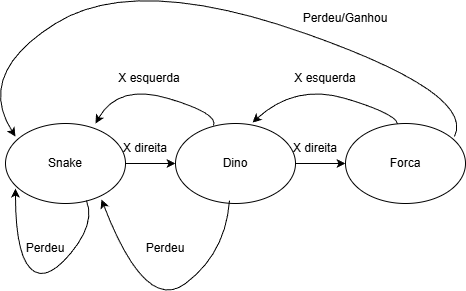

The diagram above was exported from draw.io. Its source (the exported page's mxGraphModel, read from the mxfile embedded in the PNG):
<mxGraphModel dx="1579" dy="754" grid="1" gridSize="10" guides="1" tooltips="1" connect="1" arrows="1" fold="1" page="1" pageScale="1" pageWidth="827" pageHeight="1169" math="0" shadow="0">
  <root>
    <mxCell id="0" />
    <mxCell id="1" parent="0" />
    <mxCell id="RLymqSAo83LSuA3s6gie-7" edge="1" parent="1" source="RLymqSAo83LSuA3s6gie-3" style="edgeStyle=orthogonalEdgeStyle;rounded=0;orthogonalLoop=1;jettySize=auto;html=1;exitX=1;exitY=0.5;exitDx=0;exitDy=0;entryX=0;entryY=0.5;entryDx=0;entryDy=0;" target="RLymqSAo83LSuA3s6gie-4">
      <mxGeometry relative="1" as="geometry" />
    </mxCell>
    <mxCell id="RLymqSAo83LSuA3s6gie-3" parent="1" style="ellipse;whiteSpace=wrap;html=1;" value="Snake" vertex="1">
      <mxGeometry height="80" width="120" x="230" y="200" as="geometry" />
    </mxCell>
    <mxCell id="RLymqSAo83LSuA3s6gie-8" edge="1" parent="1" source="RLymqSAo83LSuA3s6gie-4" style="edgeStyle=orthogonalEdgeStyle;rounded=0;orthogonalLoop=1;jettySize=auto;html=1;exitX=1;exitY=0.5;exitDx=0;exitDy=0;entryX=0;entryY=0.5;entryDx=0;entryDy=0;" target="RLymqSAo83LSuA3s6gie-5">
      <mxGeometry relative="1" as="geometry" />
    </mxCell>
    <mxCell id="RLymqSAo83LSuA3s6gie-4" parent="1" style="ellipse;whiteSpace=wrap;html=1;" value="Dino" vertex="1">
      <mxGeometry height="80" width="120" x="400" y="200" as="geometry" />
    </mxCell>
    <mxCell id="RLymqSAo83LSuA3s6gie-5" parent="1" style="ellipse;whiteSpace=wrap;html=1;" value="Forca" vertex="1">
      <mxGeometry height="80" width="120" x="570" y="200" as="geometry" />
    </mxCell>
    <mxCell id="RLymqSAo83LSuA3s6gie-13" edge="1" parent="1" source="RLymqSAo83LSuA3s6gie-5" style="curved=1;endArrow=classic;html=1;rounded=0;entryX=0.642;entryY=-0.012;entryDx=0;entryDy=0;entryPerimeter=0;" target="RLymqSAo83LSuA3s6gie-4" value="">
      <mxGeometry height="50" relative="1" width="50" as="geometry">
        <Array as="points">
          <mxPoint x="620" y="190" />
          <mxPoint x="520" y="160" />
        </Array>
        <mxPoint x="650" y="220" as="sourcePoint" />
        <mxPoint x="470" y="210" as="targetPoint" />
      </mxGeometry>
    </mxCell>
    <mxCell id="RLymqSAo83LSuA3s6gie-14" edge="1" parent="1" source="RLymqSAo83LSuA3s6gie-4" style="curved=1;endArrow=classic;html=1;rounded=0;exitX=0.317;exitY=0.025;exitDx=0;exitDy=0;exitPerimeter=0;" value="">
      <mxGeometry height="50" relative="1" width="50" as="geometry">
        <Array as="points">
          <mxPoint x="443" y="190" />
          <mxPoint x="343" y="160" />
        </Array>
        <mxPoint x="447" y="220" as="sourcePoint" />
        <mxPoint x="320" y="200" as="targetPoint" />
      </mxGeometry>
    </mxCell>
    <mxCell id="RLymqSAo83LSuA3s6gie-15" edge="1" parent="1" source="RLymqSAo83LSuA3s6gie-5" style="curved=1;endArrow=classic;html=1;rounded=0;entryX=0.083;entryY=0.163;entryDx=0;entryDy=0;entryPerimeter=0;exitX=0.908;exitY=0.163;exitDx=0;exitDy=0;exitPerimeter=0;" target="RLymqSAo83LSuA3s6gie-3" value="">
      <mxGeometry height="50" relative="1" width="50" as="geometry">
        <Array as="points">
          <mxPoint x="700" y="170" />
          <mxPoint x="360" y="50" />
          <mxPoint x="200" y="150" />
        </Array>
        <mxPoint x="667" y="230" as="sourcePoint" />
        <mxPoint x="124.03999999999996" y="313.03999999999996" as="targetPoint" />
      </mxGeometry>
    </mxCell>
    <mxCell id="RLymqSAo83LSuA3s6gie-24" edge="1" parent="1" source="RLymqSAo83LSuA3s6gie-20" style="curved=1;endArrow=classic;html=1;rounded=0;entryX=0.5;entryY=1;entryDx=0;entryDy=0;exitX=0.5;exitY=1;exitDx=0;exitDy=0;" value="">
      <mxGeometry height="50" relative="1" width="50" as="geometry">
        <Array as="points">
          <mxPoint x="663" y="490" />
          <mxPoint x="460" y="490" />
        </Array>
        <mxPoint x="667" y="520" as="sourcePoint" />
        <mxPoint x="460" y="430" as="targetPoint" />
      </mxGeometry>
    </mxCell>
    <mxCell id="wSwh6IQxbY7UNvw1eM3v-5" parent="1" style="text;html=1;whiteSpace=wrap;strokeColor=none;fillColor=none;align=center;verticalAlign=middle;rounded=0;" value="X esquerda&lt;span style=&quot;color: rgba(0, 0, 0, 0); font-family: monospace; font-size: 0px; text-align: start; text-wrap-mode: nowrap;&quot;&gt;%3CmxGraphModel%3E%3Croot%3E%3CmxCell%20id%3D%220%22%2F%3E%3CmxCell%20id%3D%221%22%20parent%3D%220%22%2F%3E%3CmxCell%20id%3D%222%22%20value%3D%22%26quot%3BClick%20Bot%C3%A3o%26quot%3B%22%20style%3D%22text%3Bhtml%3D1%3BwhiteSpace%3Dwrap%3BstrokeColor%3Dnone%3BfillColor%3Dnone%3Balign%3Dcenter%3BverticalAlign%3Dmiddle%3Brounded%3D0%3B%22%20vertex%3D%221%22%20parent%3D%221%22%3E%3CmxGeometry%20x%3D%22270%22%20y%3D%22310%22%20width%3D%2280%22%20height%3D%2230%22%20as%3D%22geometry%22%2F%3E%3C%2FmxCell%3E%3C%2Froot%3E%3C%2FmxGraphModel%3E&lt;/span&gt;" vertex="1">
      <mxGeometry height="30" width="80" x="334" y="140" as="geometry" />
    </mxCell>
    <mxCell id="wSwh6IQxbY7UNvw1eM3v-6" parent="1" style="text;html=1;whiteSpace=wrap;strokeColor=none;fillColor=none;align=center;verticalAlign=middle;rounded=0;" value="X esquerda&lt;span style=&quot;color: rgba(0, 0, 0, 0); font-family: monospace; font-size: 0px; text-align: start; text-wrap-mode: nowrap;&quot;&gt;%3CmxGraphModel%3E%3Croot%3E%3CmxCell%20id%3D%220%22%2F%3E%3CmxCell%20id%3D%221%22%20parent%3D%220%22%2F%3E%3CmxCell%20id%3D%222%22%20value%3D%22%26quot%3BClick%20Bot%C3%A3o%26quot%3B%22%20style%3D%22text%3Bhtml%3D1%3BwhiteSpace%3Dwrap%3BstrokeColor%3Dnone%3BfillColor%3Dnone%3Balign%3Dcenter%3BverticalAlign%3Dmiddle%3Brounded%3D0%3B%22%20vertex%3D%221%22%20parent%3D%221%22%3E%3CmxGeometry%20x%3D%22270%22%20y%3D%22310%22%20width%3D%2280%22%20height%3D%2230%22%20as%3D%22geometry%22%2F%3E%3C%2FmxCell%3E%3C%2Froot%3E%3C%2FmxGraphModel%3E&lt;/span&gt;" vertex="1">
      <mxGeometry height="30" width="80" x="510" y="140" as="geometry" />
    </mxCell>
    <mxCell id="wSwh6IQxbY7UNvw1eM3v-7" parent="1" style="text;html=1;whiteSpace=wrap;strokeColor=none;fillColor=none;align=center;verticalAlign=middle;rounded=0;" value="X direita&lt;span style=&quot;color: rgba(0, 0, 0, 0); font-family: monospace; font-size: 0px; text-align: start; text-wrap-mode: nowrap;&quot;&gt;%3CmxGraphModel%3E%3Croot%3E%3CmxCell%20id%3D%220%22%2F%3E%3CmxCell%20id%3D%221%22%20parent%3D%220%22%2F%3E%3CmxCell%20id%3D%222%22%20value%3D%22%26quot%3BClick%20Bot%C3%A3o%26quot%3B%22%20style%3D%22text%3Bhtml%3D1%3BwhiteSpace%3Dwrap%3BstrokeColor%3Dnone%3BfillColor%3Dnone%3Balign%3Dcenter%3BverticalAlign%3Dmiddle%3Brounded%3D0%3B%22%20vertex%3D%221%22%20parent%3D%221%22%3E%3CmxGeometry%20x%3D%22270%22%20y%3D%22310%22%20width%3D%2280%22%20height%3D%2230%22%20as%3D%22geometry%22%2F%3E%3C%2FmxCell%3E%3C%2Froot%3E%3C%2FmxGraphModel%3E&lt;/span&gt;" vertex="1">
      <mxGeometry height="30" width="80" x="330" y="210" as="geometry" />
    </mxCell>
    <mxCell id="wSwh6IQxbY7UNvw1eM3v-8" parent="1" style="text;html=1;whiteSpace=wrap;strokeColor=none;fillColor=none;align=center;verticalAlign=middle;rounded=0;" value="X direita&lt;span style=&quot;color: rgba(0, 0, 0, 0); font-family: monospace; font-size: 0px; text-align: start; text-wrap-mode: nowrap;&quot;&gt;%3CmxGraphModel%3E%3Croot%3E%3CmxCell%20id%3D%220%22%2F%3E%3CmxCell%20id%3D%221%22%20parent%3D%220%22%2F%3E%3CmxCell%20id%3D%222%22%20value%3D%22%26quot%3BClick%20Bot%C3%A3o%26quot%3B%22%20style%3D%22text%3Bhtml%3D1%3BwhiteSpace%3Dwrap%3BstrokeColor%3Dnone%3BfillColor%3Dnone%3Balign%3Dcenter%3BverticalAlign%3Dmiddle%3Brounded%3D0%3B%22%20vertex%3D%221%22%20parent%3D%221%22%3E%3CmxGeometry%20x%3D%22270%22%20y%3D%22310%22%20width%3D%2280%22%20height%3D%2230%22%20as%3D%22geometry%22%2F%3E%3C%2FmxCell%3E%3C%2Froot%3E%3C%2FmxGraphModel%3E&lt;/span&gt;" vertex="1">
      <mxGeometry height="30" width="80" x="500" y="210" as="geometry" />
    </mxCell>
    <mxCell id="wSwh6IQxbY7UNvw1eM3v-13" parent="1" style="text;html=1;whiteSpace=wrap;strokeColor=none;fillColor=none;align=center;verticalAlign=middle;rounded=0;" value="Perdeu/Ganhou" vertex="1">
      <mxGeometry height="30" width="80" x="530" y="80" as="geometry" />
    </mxCell>
    <mxCell id="_-X90vvHAlkIW8vWaXET-3" edge="1" parent="1" source="RLymqSAo83LSuA3s6gie-4" style="curved=1;endArrow=classic;html=1;rounded=0;exitX=0.45;exitY=0.963;exitDx=0;exitDy=0;exitPerimeter=0;entryX=0.8;entryY=0.95;entryDx=0;entryDy=0;entryPerimeter=0;" target="RLymqSAo83LSuA3s6gie-3" value="">
      <mxGeometry height="50" relative="1" width="50" as="geometry">
        <Array as="points">
          <mxPoint x="450" y="330" />
          <mxPoint x="370" y="390" />
        </Array>
        <mxPoint x="390" y="410" as="sourcePoint" />
        <mxPoint x="198.05703634381257" y="360.0968758858803" as="targetPoint" />
      </mxGeometry>
    </mxCell>
    <mxCell id="_-X90vvHAlkIW8vWaXET-4" parent="1" style="text;html=1;whiteSpace=wrap;strokeColor=none;fillColor=none;align=center;verticalAlign=middle;rounded=0;" value="Perdeu" vertex="1">
      <mxGeometry height="30" width="80" x="350" y="310" as="geometry" />
    </mxCell>
    <mxCell id="_-X90vvHAlkIW8vWaXET-5" edge="1" parent="1" source="RLymqSAo83LSuA3s6gie-3" style="curved=1;endArrow=classic;html=1;rounded=0;exitX=0.675;exitY=0.963;exitDx=0;exitDy=0;exitPerimeter=0;entryX=0.083;entryY=0.813;entryDx=0;entryDy=0;entryPerimeter=0;" target="RLymqSAo83LSuA3s6gie-3" value="">
      <mxGeometry height="50" relative="1" width="50" as="geometry">
        <Array as="points">
          <mxPoint x="320" y="300" />
          <mxPoint x="270" y="360" />
          <mxPoint x="240" y="330" />
        </Array>
        <mxPoint x="340" y="270" as="sourcePoint" />
        <mxPoint x="197" y="337.03999999999996" as="targetPoint" />
      </mxGeometry>
    </mxCell>
    <mxCell id="_-X90vvHAlkIW8vWaXET-6" parent="1" style="text;html=1;whiteSpace=wrap;strokeColor=none;fillColor=none;align=center;verticalAlign=middle;rounded=0;" value="Perdeu" vertex="1">
      <mxGeometry height="30" width="80" x="230" y="310" as="geometry" />
    </mxCell>
  </root>
</mxGraphModel>